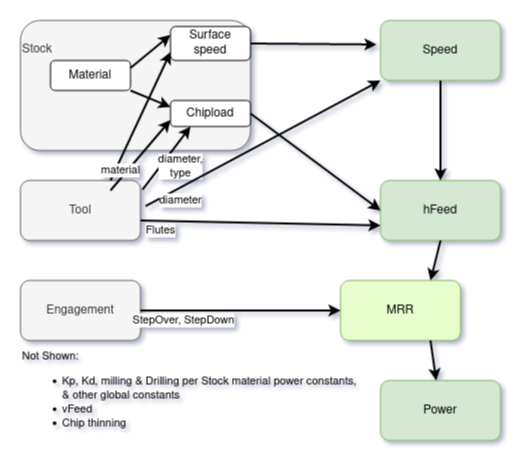

The diagram above was exported from draw.io. Its source (the exported page's mxGraphModel, read from the mxfile embedded in the PNG):
<mxGraphModel dx="1182" dy="739" grid="1" gridSize="10" guides="1" tooltips="1" connect="1" arrows="1" fold="1" page="1" pageScale="1" pageWidth="413" pageHeight="583" background="none" math="0" shadow="1">
  <root>
    <mxCell id="0" />
    <mxCell id="1" parent="0" />
    <mxCell id="wSs9KvBMF2s4D5KCSqFX-1" value="&lt;div align=&quot;left&quot;&gt;Stock&lt;/div&gt;&lt;div align=&quot;left&quot;&gt;&lt;br&gt;&lt;/div&gt;&lt;div align=&quot;left&quot;&gt;&lt;br&gt;&lt;/div&gt;&lt;div align=&quot;left&quot;&gt;&lt;br&gt;&lt;/div&gt;&lt;div align=&quot;left&quot;&gt;&lt;br&gt;&lt;/div&gt;&lt;div align=&quot;left&quot;&gt;&lt;br&gt;&lt;/div&gt;" style="rounded=1;whiteSpace=wrap;html=1;fillColor=#f5f5f5;fontColor=#333333;strokeColor=#666666;align=left;" parent="1" vertex="1">
      <mxGeometry x="80" y="40" width="230" height="130" as="geometry" />
    </mxCell>
    <mxCell id="wSs9KvBMF2s4D5KCSqFX-2" value="&lt;div&gt;Surface&lt;/div&gt;&lt;div&gt;speed&lt;br&gt;&lt;/div&gt;" style="rounded=1;whiteSpace=wrap;html=1;" parent="1" vertex="1">
      <mxGeometry x="230" y="46" width="80" height="34" as="geometry" />
    </mxCell>
    <mxCell id="wSs9KvBMF2s4D5KCSqFX-3" value="Speed" style="rounded=1;whiteSpace=wrap;html=1;fillColor=#d5e8d4;strokeColor=#82b366;" parent="1" vertex="1">
      <mxGeometry x="440" y="40" width="120" height="60" as="geometry" />
    </mxCell>
    <mxCell id="wSs9KvBMF2s4D5KCSqFX-4" value="Tool" style="rounded=1;whiteSpace=wrap;html=1;fillColor=#f5f5f5;fontColor=#333333;strokeColor=#666666;" parent="1" vertex="1">
      <mxGeometry x="80" y="200" width="120" height="60" as="geometry" />
    </mxCell>
    <mxCell id="wSs9KvBMF2s4D5KCSqFX-5" value="Chipload" style="rounded=1;whiteSpace=wrap;html=1;" parent="1" vertex="1">
      <mxGeometry x="230" y="120" width="80" height="26" as="geometry" />
    </mxCell>
    <mxCell id="wSs9KvBMF2s4D5KCSqFX-6" value="hFeed" style="rounded=1;whiteSpace=wrap;html=1;fillColor=#d5e8d4;strokeColor=#82b366;" parent="1" vertex="1">
      <mxGeometry x="440" y="200" width="120" height="60" as="geometry" />
    </mxCell>
    <mxCell id="wSs9KvBMF2s4D5KCSqFX-7" value="Engagement" style="rounded=1;whiteSpace=wrap;html=1;fillColor=#f5f5f5;fontColor=#333333;strokeColor=#666666;" parent="1" vertex="1">
      <mxGeometry x="80" y="300" width="120" height="60" as="geometry" />
    </mxCell>
    <mxCell id="wSs9KvBMF2s4D5KCSqFX-8" value="Power" style="rounded=1;whiteSpace=wrap;html=1;fillColor=#d5e8d4;strokeColor=#82b366;" parent="1" vertex="1">
      <mxGeometry x="440" y="400" width="120" height="60" as="geometry" />
    </mxCell>
    <mxCell id="wSs9KvBMF2s4D5KCSqFX-9" value="MRR" style="rounded=1;whiteSpace=wrap;html=1;fillColor=#E6FFCC;strokeColor=#82b366;" parent="1" vertex="1">
      <mxGeometry x="400" y="300" width="120" height="60" as="geometry" />
    </mxCell>
    <mxCell id="wSs9KvBMF2s4D5KCSqFX-10" value="StepOver, StepDown" style="endArrow=classic;html=1;rounded=0;exitX=1;exitY=0.5;exitDx=0;exitDy=0;entryX=0;entryY=0.5;entryDx=0;entryDy=0;strokeWidth=2;" parent="1" source="wSs9KvBMF2s4D5KCSqFX-7" target="wSs9KvBMF2s4D5KCSqFX-9" edge="1">
      <mxGeometry x="-0.5714" y="-10" width="50" height="50" relative="1" as="geometry">
        <mxPoint x="400" y="410" as="sourcePoint" />
        <mxPoint x="450" y="360" as="targetPoint" />
        <mxPoint as="offset" />
      </mxGeometry>
    </mxCell>
    <mxCell id="wSs9KvBMF2s4D5KCSqFX-12" value="&lt;div&gt;diameter,&lt;/div&gt;&lt;div&gt;type&lt;/div&gt;" style="endArrow=classic;html=1;rounded=0;strokeWidth=2;exitX=1.017;exitY=0.153;exitDx=0;exitDy=0;exitPerimeter=0;entryX=0.25;entryY=1;entryDx=0;entryDy=0;" parent="1" edge="1" target="wSs9KvBMF2s4D5KCSqFX-5" source="wSs9KvBMF2s4D5KCSqFX-4">
      <mxGeometry x="0.0335" y="-16" width="50" height="50" relative="1" as="geometry">
        <mxPoint x="210" y="210" as="sourcePoint" />
        <mxPoint x="329" y="210" as="targetPoint" />
        <mxPoint as="offset" />
      </mxGeometry>
    </mxCell>
    <mxCell id="wSs9KvBMF2s4D5KCSqFX-15" value="" style="endArrow=classic;html=1;rounded=0;entryX=-0.033;entryY=0.4;entryDx=0;entryDy=0;strokeWidth=2;exitX=1;exitY=0.5;exitDx=0;exitDy=0;entryPerimeter=0;" parent="1" edge="1" target="wSs9KvBMF2s4D5KCSqFX-3" source="wSs9KvBMF2s4D5KCSqFX-2">
      <mxGeometry width="50" height="50" relative="1" as="geometry">
        <mxPoint x="480" y="109.5" as="sourcePoint" />
        <mxPoint x="640" y="109.5" as="targetPoint" />
      </mxGeometry>
    </mxCell>
    <mxCell id="wSs9KvBMF2s4D5KCSqFX-14" value="" style="endArrow=classic;html=1;rounded=0;exitX=0.75;exitY=0;exitDx=0;exitDy=0;strokeWidth=2;entryX=0;entryY=0.75;entryDx=0;entryDy=0;" parent="1" source="wSs9KvBMF2s4D5KCSqFX-4" target="wSs9KvBMF2s4D5KCSqFX-2" edge="1">
      <mxGeometry x="-0.6966" y="-1" width="50" height="50" relative="1" as="geometry">
        <mxPoint x="230" y="140" as="sourcePoint" />
        <mxPoint x="310" y="180" as="targetPoint" />
        <mxPoint as="offset" />
      </mxGeometry>
    </mxCell>
    <mxCell id="wSs9KvBMF2s4D5KCSqFX-16" value="" style="endArrow=classic;html=1;rounded=0;exitX=1;exitY=0.5;exitDx=0;exitDy=0;entryX=0;entryY=0.5;entryDx=0;entryDy=0;strokeWidth=2;" parent="1" source="wSs9KvBMF2s4D5KCSqFX-5" target="wSs9KvBMF2s4D5KCSqFX-6" edge="1">
      <mxGeometry width="50" height="50" relative="1" as="geometry">
        <mxPoint x="540" y="270" as="sourcePoint" />
        <mxPoint x="630" y="270" as="targetPoint" />
      </mxGeometry>
    </mxCell>
    <mxCell id="wSs9KvBMF2s4D5KCSqFX-17" value="" style="endArrow=classic;html=1;rounded=0;entryX=0.5;entryY=0;entryDx=0;entryDy=0;exitX=0.5;exitY=1;exitDx=0;exitDy=0;strokeWidth=2;" parent="1" source="wSs9KvBMF2s4D5KCSqFX-3" target="wSs9KvBMF2s4D5KCSqFX-6" edge="1">
      <mxGeometry width="50" height="50" relative="1" as="geometry">
        <mxPoint x="60" y="170" as="sourcePoint" />
        <mxPoint x="220" y="170" as="targetPoint" />
      </mxGeometry>
    </mxCell>
    <mxCell id="wSs9KvBMF2s4D5KCSqFX-18" value="" style="endArrow=classic;html=1;rounded=0;entryX=0.75;entryY=0;entryDx=0;entryDy=0;exitX=0.5;exitY=1;exitDx=0;exitDy=0;strokeWidth=2;" parent="1" source="wSs9KvBMF2s4D5KCSqFX-6" target="wSs9KvBMF2s4D5KCSqFX-9" edge="1">
      <mxGeometry width="50" height="50" relative="1" as="geometry">
        <mxPoint x="510" y="150" as="sourcePoint" />
        <mxPoint x="510" y="250" as="targetPoint" />
      </mxGeometry>
    </mxCell>
    <mxCell id="wSs9KvBMF2s4D5KCSqFX-21" value="Flutes" style="endArrow=classic;html=1;rounded=0;entryX=0;entryY=0.75;entryDx=0;entryDy=0;strokeWidth=2;exitX=1;exitY=0.667;exitDx=0;exitDy=0;exitPerimeter=0;" parent="1" source="wSs9KvBMF2s4D5KCSqFX-4" target="wSs9KvBMF2s4D5KCSqFX-6" edge="1">
      <mxGeometry x="-0.8317" y="-10" width="50" height="50" relative="1" as="geometry">
        <mxPoint x="220" y="280" as="sourcePoint" />
        <mxPoint x="630" y="310" as="targetPoint" />
        <Array as="points" />
        <mxPoint as="offset" />
      </mxGeometry>
    </mxCell>
    <mxCell id="wSs9KvBMF2s4D5KCSqFX-24" value="diameter" style="endArrow=classic;html=1;rounded=0;entryX=0;entryY=1;entryDx=0;entryDy=0;exitX=1.042;exitY=0.427;exitDx=0;exitDy=0;strokeWidth=2;exitPerimeter=0;" parent="1" source="wSs9KvBMF2s4D5KCSqFX-4" target="wSs9KvBMF2s4D5KCSqFX-3" edge="1">
      <mxGeometry x="-0.7487" y="-12" width="50" height="50" relative="1" as="geometry">
        <mxPoint x="240" y="210" as="sourcePoint" />
        <mxPoint x="450" y="360" as="targetPoint" />
        <mxPoint y="-1" as="offset" />
      </mxGeometry>
    </mxCell>
    <mxCell id="yFAOjsBSRRLivHImmWXc-1" value="&lt;div style=&quot;font-size: 11px;&quot; align=&quot;left&quot;&gt;Not Shown: &lt;br style=&quot;font-size: 11px;&quot;&gt;&lt;/div&gt;&lt;ul style=&quot;font-size: 11px;&quot;&gt;&lt;li style=&quot;font-size: 11px;&quot;&gt;Kp, Kd, milling &amp;amp; Drilling per Stock material power constants, &lt;br style=&quot;font-size: 11px;&quot;&gt;&amp;amp; other global constants &lt;/li&gt;&lt;li style=&quot;font-size: 11px;&quot;&gt;vFeed&lt;/li&gt;&lt;li style=&quot;font-size: 11px;&quot;&gt;Chip thinning&lt;br style=&quot;font-size: 11px;&quot;&gt;&lt;/li&gt;&lt;/ul&gt;" style="text;html=1;strokeColor=none;fillColor=none;align=left;verticalAlign=middle;whiteSpace=wrap;rounded=0;fontSize=11;" parent="1" vertex="1">
      <mxGeometry x="80" y="370" width="340" height="90" as="geometry" />
    </mxCell>
    <mxCell id="l-Jscajrs8cuYaz8yDVQ-1" value="Material" style="rounded=1;whiteSpace=wrap;html=1;" vertex="1" parent="1">
      <mxGeometry x="110" y="80" width="80" height="30" as="geometry" />
    </mxCell>
    <mxCell id="l-Jscajrs8cuYaz8yDVQ-2" value="" style="endArrow=classic;html=1;rounded=0;strokeWidth=2;exitX=1;exitY=1;exitDx=0;exitDy=0;entryX=0;entryY=0.25;entryDx=0;entryDy=0;" edge="1" parent="1" source="l-Jscajrs8cuYaz8yDVQ-1" target="wSs9KvBMF2s4D5KCSqFX-5">
      <mxGeometry width="50" height="50" relative="1" as="geometry">
        <mxPoint x="390" y="155" as="sourcePoint" />
        <mxPoint x="450" y="170" as="targetPoint" />
      </mxGeometry>
    </mxCell>
    <mxCell id="l-Jscajrs8cuYaz8yDVQ-3" value="" style="endArrow=classic;html=1;rounded=0;strokeWidth=2;entryX=0;entryY=0.25;entryDx=0;entryDy=0;exitX=1;exitY=0.25;exitDx=0;exitDy=0;" edge="1" parent="1" source="l-Jscajrs8cuYaz8yDVQ-1" target="wSs9KvBMF2s4D5KCSqFX-2">
      <mxGeometry width="50" height="50" relative="1" as="geometry">
        <mxPoint x="190" y="75" as="sourcePoint" />
        <mxPoint x="240" y="25" as="targetPoint" />
      </mxGeometry>
    </mxCell>
    <mxCell id="l-Jscajrs8cuYaz8yDVQ-4" value="material" style="endArrow=classic;html=1;rounded=0;strokeWidth=2;entryX=0;entryY=0.75;entryDx=0;entryDy=0;" edge="1" parent="1" target="wSs9KvBMF2s4D5KCSqFX-5">
      <mxGeometry x="-0.5309" y="5" width="50" height="50" relative="1" as="geometry">
        <mxPoint x="170" y="210" as="sourcePoint" />
        <mxPoint x="220" y="160" as="targetPoint" />
        <mxPoint as="offset" />
      </mxGeometry>
    </mxCell>
    <mxCell id="l-Jscajrs8cuYaz8yDVQ-5" value="" style="endArrow=classic;html=1;rounded=0;fontSize=11;strokeWidth=2;exitX=0.75;exitY=1;exitDx=0;exitDy=0;" edge="1" parent="1" source="wSs9KvBMF2s4D5KCSqFX-9" target="wSs9KvBMF2s4D5KCSqFX-8">
      <mxGeometry width="50" height="50" relative="1" as="geometry">
        <mxPoint x="390" y="410" as="sourcePoint" />
        <mxPoint x="450" y="490" as="targetPoint" />
      </mxGeometry>
    </mxCell>
  </root>
</mxGraphModel>